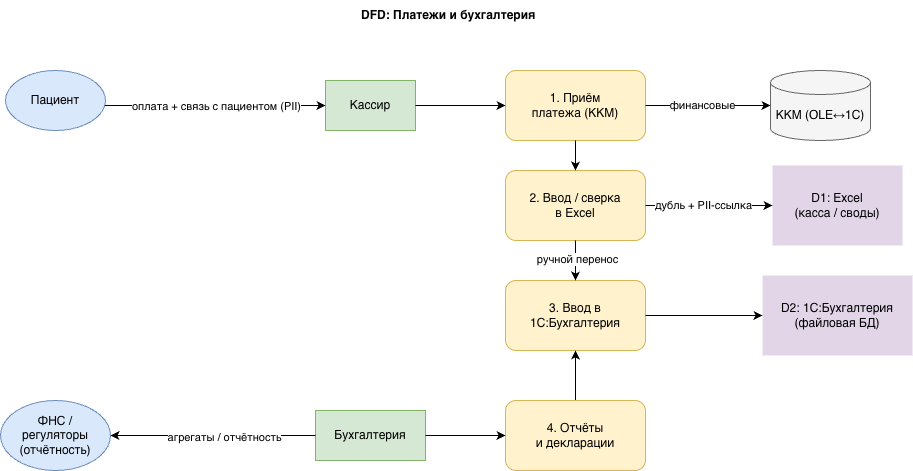

The diagram above was exported from draw.io. Its source (the exported page's mxGraphModel, read from the mxfile embedded in the PNG):
<mxGraphModel dx="1416" dy="822" grid="1" gridSize="10" guides="1" tooltips="1" connect="1" arrows="1" fold="1" page="1" pageScale="1" pageWidth="827" pageHeight="1169" math="0" shadow="0">
  <root>
    <mxCell id="0" />
    <mxCell id="1" parent="0" />
    <mxCell id="Kc923BLy8y-92tNU2-Rf-22" parent="1" style="ellipse;whiteSpace=wrap;html=1;fillColor=#dae8fc;strokeColor=#6c8ebf;" value="Пациент" vertex="1">
      <mxGeometry height="60" width="100" x="60" y="260" as="geometry" />
    </mxCell>
    <mxCell id="Kc923BLy8y-92tNU2-Rf-23" parent="1" style="ellipse;whiteSpace=wrap;html=1;fillColor=#dae8fc;strokeColor=#6c8ebf;" value="ФНС /&#10;регуляторы&#10;(отчётность)" vertex="1">
      <mxGeometry height="70" width="110" x="55" y="590" as="geometry" />
    </mxCell>
    <mxCell id="Kc923BLy8y-92tNU2-Rf-24" parent="1" style="rounded=0;whiteSpace=wrap;html=1;fillColor=#d5e8d4;strokeColor=#82b366;" value="Кассир" vertex="1">
      <mxGeometry height="50" width="90" x="380" y="270" as="geometry" />
    </mxCell>
    <mxCell id="Kc923BLy8y-92tNU2-Rf-25" parent="1" style="rounded=0;whiteSpace=wrap;html=1;fillColor=#d5e8d4;strokeColor=#82b366;" value="Бухгалтерия" vertex="1">
      <mxGeometry height="50" width="110" x="370" y="600" as="geometry" />
    </mxCell>
    <mxCell id="Kc923BLy8y-92tNU2-Rf-26" parent="1" style="rounded=1;whiteSpace=wrap;html=1;fillColor=#fff2cc;strokeColor=#d6b656;" value="1. Приём&#10;платежа (ККМ)" vertex="1">
      <mxGeometry height="70" width="140" x="560" y="260" as="geometry" />
    </mxCell>
    <mxCell id="Kc923BLy8y-92tNU2-Rf-27" parent="1" style="rounded=1;whiteSpace=wrap;html=1;fillColor=#fff2cc;strokeColor=#d6b656;" value="2. Ввод / сверка&#10;в Excel" vertex="1">
      <mxGeometry height="70" width="140" x="560" y="360" as="geometry" />
    </mxCell>
    <mxCell id="Kc923BLy8y-92tNU2-Rf-28" parent="1" style="rounded=1;whiteSpace=wrap;html=1;fillColor=#fff2cc;strokeColor=#d6b656;" value="3. Ввод в&#10;1С:Бухгалтерия" vertex="1">
      <mxGeometry height="70" width="140" x="560" y="470" as="geometry" />
    </mxCell>
    <mxCell id="Kc923BLy8y-92tNU2-Rf-50" edge="1" parent="1" source="Kc923BLy8y-92tNU2-Rf-29" style="edgeStyle=orthogonalEdgeStyle;rounded=0;orthogonalLoop=1;jettySize=auto;html=1;" target="Kc923BLy8y-92tNU2-Rf-28" value="">
      <mxGeometry relative="1" as="geometry" />
    </mxCell>
    <mxCell id="Kc923BLy8y-92tNU2-Rf-29" parent="1" style="rounded=1;whiteSpace=wrap;html=1;fillColor=#fff2cc;strokeColor=#d6b656;" value="4. Отчёты&#10;и декларации" vertex="1">
      <mxGeometry height="70" width="140" x="560" y="590" as="geometry" />
    </mxCell>
    <mxCell id="Kc923BLy8y-92tNU2-Rf-30" parent="1" style="shape=partialRectangle;whiteSpace=wrap;html=1;left=0;right=0;fillColor=#e1d5e7;strokeColor=#9673a6;top=0;bottom=0;" value="D1: Excel&#10;(касса / своды)" vertex="1">
      <mxGeometry height="80" width="130" x="827" y="355" as="geometry" />
    </mxCell>
    <mxCell id="Kc923BLy8y-92tNU2-Rf-31" parent="1" style="shape=partialRectangle;whiteSpace=wrap;html=1;left=0;right=0;fillColor=#e1d5e7;strokeColor=#9673a6;top=0;bottom=0;" value="D2: 1С:Бухгалтерия&#10;(файловая БД)" vertex="1">
      <mxGeometry height="80" width="150" x="817" y="465" as="geometry" />
    </mxCell>
    <mxCell id="Kc923BLy8y-92tNU2-Rf-32" parent="1" style="shape=cylinder3;whiteSpace=wrap;html=1;boundedLbl=1;backgroundOutline=1;size=12;fillColor=#f5f5f5;strokeColor=#666666;" value="ККМ (OLE↔1С)" vertex="1">
      <mxGeometry height="70" width="100" x="825" y="260" as="geometry" />
    </mxCell>
    <mxCell id="Kc923BLy8y-92tNU2-Rf-33" edge="1" parent="1" source="Kc923BLy8y-92tNU2-Rf-22" style="edgeStyle=orthogonalEdgeStyle;rounded=0;html=1;entryX=0;entryY=0.5;entryDx=0;entryDy=0;" target="Kc923BLy8y-92tNU2-Rf-24">
      <mxGeometry relative="1" as="geometry">
        <Array as="points">
          <mxPoint x="280" y="295" />
          <mxPoint x="280" y="295" />
        </Array>
      </mxGeometry>
    </mxCell>
    <mxCell id="Kc923BLy8y-92tNU2-Rf-34" connectable="0" parent="Kc923BLy8y-92tNU2-Rf-33" style="edgeLabel;html=1;align=center;verticalAlign=middle;resizable=0;points=[];" value="оплата + связь с пациентом (PII)" vertex="1">
      <mxGeometry relative="1" x="-0.1" y="1" as="geometry">
        <mxPoint x="12" y="1" as="offset" />
      </mxGeometry>
    </mxCell>
    <mxCell id="Kc923BLy8y-92tNU2-Rf-35" edge="1" parent="1" source="Kc923BLy8y-92tNU2-Rf-24" style="edgeStyle=orthogonalEdgeStyle;rounded=0;html=1;" target="Kc923BLy8y-92tNU2-Rf-26">
      <mxGeometry relative="1" as="geometry" />
    </mxCell>
    <mxCell id="Kc923BLy8y-92tNU2-Rf-36" edge="1" parent="1" source="Kc923BLy8y-92tNU2-Rf-26" style="edgeStyle=orthogonalEdgeStyle;rounded=0;html=1;" target="Kc923BLy8y-92tNU2-Rf-32">
      <mxGeometry relative="1" as="geometry" />
    </mxCell>
    <mxCell id="Kc923BLy8y-92tNU2-Rf-37" connectable="0" parent="Kc923BLy8y-92tNU2-Rf-36" style="edgeLabel;html=1;align=center;verticalAlign=middle;resizable=0;points=[];" value="финансовые" vertex="1">
      <mxGeometry relative="1" x="-0.1" y="1" as="geometry">
        <mxPoint as="offset" />
      </mxGeometry>
    </mxCell>
    <mxCell id="Kc923BLy8y-92tNU2-Rf-38" edge="1" parent="1" source="Kc923BLy8y-92tNU2-Rf-26" style="edgeStyle=orthogonalEdgeStyle;rounded=0;html=1;" target="Kc923BLy8y-92tNU2-Rf-27">
      <mxGeometry relative="1" as="geometry" />
    </mxCell>
    <mxCell id="Kc923BLy8y-92tNU2-Rf-39" edge="1" parent="1" source="Kc923BLy8y-92tNU2-Rf-27" style="edgeStyle=orthogonalEdgeStyle;rounded=0;html=1;" target="Kc923BLy8y-92tNU2-Rf-30">
      <mxGeometry relative="1" as="geometry" />
    </mxCell>
    <mxCell id="Kc923BLy8y-92tNU2-Rf-40" connectable="0" parent="Kc923BLy8y-92tNU2-Rf-39" style="edgeLabel;html=1;align=center;verticalAlign=middle;resizable=0;points=[];" value="дубль + PII-ссылка" vertex="1">
      <mxGeometry relative="1" x="-0.1" y="1" as="geometry">
        <mxPoint as="offset" />
      </mxGeometry>
    </mxCell>
    <mxCell id="Kc923BLy8y-92tNU2-Rf-41" edge="1" parent="1" source="Kc923BLy8y-92tNU2-Rf-28" style="edgeStyle=orthogonalEdgeStyle;rounded=0;html=1;" target="Kc923BLy8y-92tNU2-Rf-31">
      <mxGeometry relative="1" as="geometry" />
    </mxCell>
    <mxCell id="Kc923BLy8y-92tNU2-Rf-43" edge="1" parent="1" source="Kc923BLy8y-92tNU2-Rf-27" style="edgeStyle=orthogonalEdgeStyle;rounded=0;html=1;" target="Kc923BLy8y-92tNU2-Rf-28">
      <mxGeometry relative="1" as="geometry" />
    </mxCell>
    <mxCell id="Kc923BLy8y-92tNU2-Rf-44" connectable="0" parent="Kc923BLy8y-92tNU2-Rf-43" style="edgeLabel;html=1;align=center;verticalAlign=middle;resizable=0;points=[];" value="ручной перенос" vertex="1">
      <mxGeometry relative="1" x="-0.1" y="1" as="geometry">
        <mxPoint as="offset" />
      </mxGeometry>
    </mxCell>
    <mxCell id="Kc923BLy8y-92tNU2-Rf-45" edge="1" parent="1" source="Kc923BLy8y-92tNU2-Rf-25" style="edgeStyle=orthogonalEdgeStyle;rounded=0;html=1;exitX=0;exitY=0.5;exitDx=0;exitDy=0;" target="Kc923BLy8y-92tNU2-Rf-23">
      <mxGeometry relative="1" as="geometry" />
    </mxCell>
    <mxCell id="Kc923BLy8y-92tNU2-Rf-46" connectable="0" parent="Kc923BLy8y-92tNU2-Rf-45" style="edgeLabel;html=1;align=center;verticalAlign=middle;resizable=0;points=[];" value="агрегаты / отчётность" vertex="1">
      <mxGeometry relative="1" x="-0.1" y="1" as="geometry">
        <mxPoint as="offset" />
      </mxGeometry>
    </mxCell>
    <mxCell id="Kc923BLy8y-92tNU2-Rf-48" edge="1" parent="1" source="Kc923BLy8y-92tNU2-Rf-25" style="edgeStyle=orthogonalEdgeStyle;rounded=0;html=1;" target="Kc923BLy8y-92tNU2-Rf-29">
      <mxGeometry relative="1" as="geometry" />
    </mxCell>
    <mxCell id="Kc923BLy8y-92tNU2-Rf-49" parent="1" style="text;html=1;strokeColor=none;fillColor=none;align=left;verticalAlign=middle;whiteSpace=wrap;rounded=0;fontStyle=1" value="DFD: Платежи и бухгалтерия" vertex="1">
      <mxGeometry height="30" width="320" x="414" y="190" as="geometry" />
    </mxCell>
  </root>
</mxGraphModel>